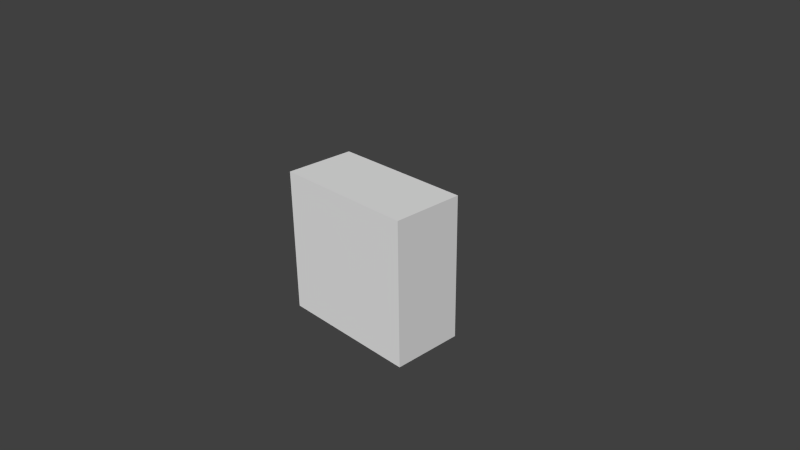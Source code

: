 # Source: castle_wall.blend  (saved by Blender 2.61.0; exported with 4.5.12 LTS)
import bpy
from mathutils import Matrix  # noqa: F401  (used for matrix-valued properties, if any)

bpy.ops.wm.read_factory_settings(use_empty=True)
scene = bpy.context.scene
scene.name = 'Scene'

# ---- collections
col_collection_1 = bpy.data.collections.new('Collection 1'); scene.collection.children.link(col_collection_1)
col_collection_20 = bpy.data.collections.new('Collection 20'); scene.collection.children.link(col_collection_20)
col_collection_20.hide_render = True
col_collection_20.hide_viewport = True

# ---- materials (node trees are filled in below, after node groups)
mat_material = bpy.data.materials.new('Material')
mat_material.alpha_threshold = 0.0
mat_material.use_transparent_shadow = False
mat_material.roughness = 0.5
mat_material.line_color = (0.0, 0.0, 0.0, 1.0)

# ---- material node trees

# ---- world
world_world = bpy.data.worlds.new('World'); scene.world = world_world
world_world.color = (0.05088, 0.05088, 0.05088)
world_world.use_sun_shadow = False
world_world.sun_shadow_jitter_overblur = 0.0
world_world.cycles.sampling_method = 'MANUAL'
world_world.cycles.sample_map_resolution = 256

# ---- cameras
cam_camera = bpy.data.cameras.new('Camera')
cam_camera.clip_end = 100.0
cam_camera.lens = 35.0
cam_camera.sensor_width = 32.0
cam_camera.sensor_height = 18.0
cam_camera.ortho_scale = 7.314
cam_camera.dof.focus_distance = 0.0
cam_camera.dof.aperture_fstop = 128.0

# ---- meshes
me_cube = bpy.data.meshes.new('Cube')
me_cube.from_pydata([(1.006, 0.4792, -1.0), (1.006, -0.5052, -1.0), (-1.0, -0.5052, -1.0), (-1.0, 0.4792, -1.0), (1.006, 0.4792, 1.0), (1.006, -0.5052, 1.0), (-1.0, -0.5052, 1.0), (-1.0, 0.4792, 1.0)], [], [(0, 1, 2, 3), (4, 7, 6, 5), (0, 4, 5, 1), (1, 5, 6, 2), (2, 6, 7, 3), (4, 0, 3, 7)])
_uv = me_cube.uv_layers.new(name='UVMap')
_uv.uv.foreach_set('vector', [0.0, 0.0, 1.0, 0.0, 1.0, 1.0, 0.0, 1.0, 0.0, 0.0, 1.0, 0.0, 1.0, 1.0, 0.0, 1.0, 0.0, 0.0, 1.0, 0.0, 1.0, 1.0, 0.0, 1.0, 0.0, 0.0, 1.0, 0.0, 1.0, 1.0, 0.0, 1.0, 0.0, 0.0, 1.0, 0.0, 1.0, 1.0, 0.0, 1.0, 0.0, 0.0, 1.0, 0.0, 1.0, 1.0, 0.0, 1.0])
me_cube.materials.append(mat_material)
me_cube.use_remesh_preserve_volume = False
me_cube.use_remesh_preserve_attributes = False
me_cube.use_mirror_vertex_groups = False
me_cube.update()

# ---- objects
ob_castlewall = bpy.data.objects.new('CastleWall', me_cube)
ob_camera = bpy.data.objects.new('Camera', cam_camera)

# ---- transforms, parenting, visibility, modifiers, constraints
ob_castlewall.location = (0.0, 0.0, 0.0)
ob_castlewall.lineart.crease_threshold = 0.0
ob_camera.location = (7.481, -6.508, 5.344)
ob_camera.rotation_euler = (1.109, 0.01082, 0.8149)
ob_camera.lock_rotations_4d = False
ob_camera.empty_display_type = 'ARROWS'
ob_camera.color = (0.0, 0.0, 0.0, 0.0)
ob_camera.display_type = 'WIRE'
ob_camera.lineart.crease_threshold = 0.0

# ---- collection membership
col_collection_1.objects.link(ob_castlewall)
col_collection_20.objects.link(ob_camera)

# ---- scene / render settings (as saved in the file)
scene.camera = ob_camera
scene.frame_start = 1; scene.frame_end = 250; scene.frame_set(3)
scene.render.engine = 'BLENDER_EEVEE_NEXT'
scene.render.image_settings.color_mode = 'RGB'
scene.render.image_settings.compression = 90
scene.render.resolution_percentage = 50
scene.render.dither_intensity = 0.0
scene.render.bake_margin = 2
scene.render.bake_bias = 0.0
scene.cycles.use_denoising = False
scene.cycles.samples = 10
scene.cycles.sampling_pattern = 'TABULATED_SOBOL'
scene.cycles.light_sampling_threshold = 0.0
scene.cycles.use_adaptive_sampling = False
scene.cycles.use_light_tree = False
scene.cycles.blur_glossy = 0.0
scene.cycles.volume_bounces = 1
scene.cycles.pixel_filter_type = 'GAUSSIAN'
scene.cycles.sample_clamp_indirect = 0.0
scene.view_settings.view_transform = 'Standard'
bpy.context.view_layer.update()

# ---- added for rendering (the .blend has no usable light): sun
light_auto_sun = bpy.data.lights.new('AutoSun', 'SUN')
light_auto_sun.energy = 3.0
light_auto_sun.angle = 0.0523599
ob_auto_sun = bpy.data.objects.new('AutoSun', light_auto_sun)
scene.collection.objects.link(ob_auto_sun)
ob_auto_sun.rotation_euler = (0.872665, 0.174533, 0.523599)
bpy.context.view_layer.update()
